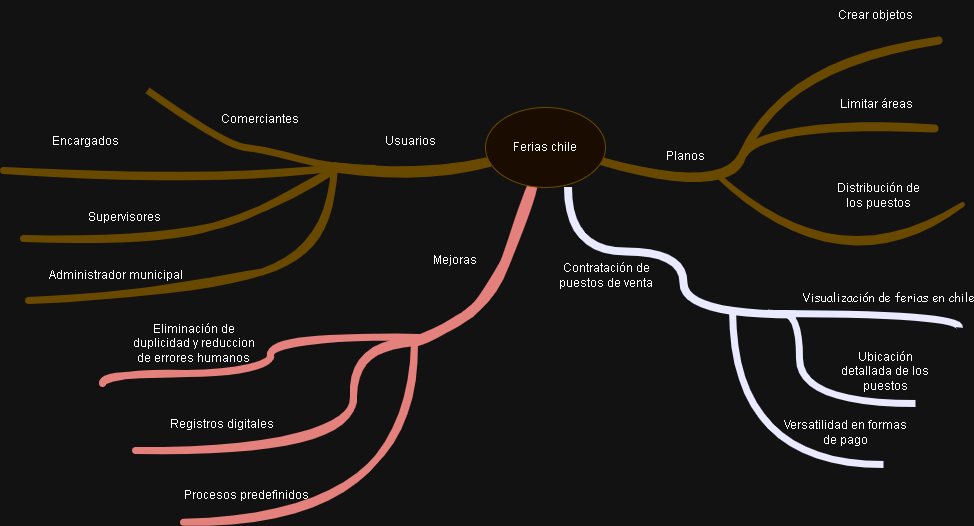

The diagram above was exported from draw.io. Its source (the exported page's mxGraphModel, read from the mxfile embedded in the PNG):
<mxGraphModel dx="3809" dy="973" grid="0" gridSize="10" guides="1" tooltips="1" connect="1" arrows="1" fold="1" page="0" pageScale="1" pageWidth="827" pageHeight="1169" background="none" math="1" shadow="0">
  <root>
    <mxCell id="X5NqExCQtvZxIxQ7pmgY-0" />
    <mxCell id="1" parent="X5NqExCQtvZxIxQ7pmgY-0" />
    <mxCell id="yV69hwRPdnefNj5rsiAx-156" value="" style="curved=1;endArrow=none;html=1;rounded=0;endFill=0;strokeWidth=7;shadow=0;fillColor=#fff2cc;strokeColor=#d6b656;" parent="1" edge="1">
      <mxGeometry width="50" height="50" relative="1" as="geometry">
        <mxPoint x="-2278" y="-295" as="sourcePoint" />
        <mxPoint x="-2050" y="-217" as="targetPoint" />
        <Array as="points">
          <mxPoint x="-2200" y="-240" />
          <mxPoint x="-2161" y="-236" />
          <mxPoint x="-2092" y="-217" />
        </Array>
      </mxGeometry>
    </mxCell>
    <mxCell id="yV69hwRPdnefNj5rsiAx-183" value="" style="curved=1;endArrow=none;html=1;rounded=0;endFill=0;strokeWidth=7;shadow=0;sketch=1;curveFitting=1;jiggle=2;fillColor=#fff2cc;strokeColor=#d6b656;" parent="1" edge="1">
      <mxGeometry width="50" height="50" relative="1" as="geometry">
        <mxPoint x="-2422" y="-215" as="sourcePoint" />
        <mxPoint x="-2088" y="-218" as="targetPoint" />
        <Array as="points">
          <mxPoint x="-2230" y="-199" />
        </Array>
      </mxGeometry>
    </mxCell>
    <mxCell id="yV69hwRPdnefNj5rsiAx-184" value="" style="curved=1;endArrow=none;html=1;rounded=0;endFill=0;strokeWidth=7;shadow=0;sketch=1;curveFitting=1;jiggle=2;fillColor=#fff2cc;strokeColor=#d6b656;" parent="1" edge="1">
      <mxGeometry width="50" height="50" relative="1" as="geometry">
        <mxPoint x="-2402" y="-147" as="sourcePoint" />
        <mxPoint x="-2089" y="-217" as="targetPoint" />
        <Array as="points">
          <mxPoint x="-2274" y="-142" />
          <mxPoint x="-2152" y="-176" />
        </Array>
      </mxGeometry>
    </mxCell>
    <mxCell id="yV69hwRPdnefNj5rsiAx-186" value="" style="curved=1;endArrow=none;html=1;rounded=0;endFill=0;strokeWidth=10;shadow=0;sketch=1;curveFitting=1;jiggle=2;fillColor=#fff2cc;strokeColor=#d6b656;" parent="1" target="yV69hwRPdnefNj5rsiAx-205" edge="1">
      <mxGeometry width="50" height="50" relative="1" as="geometry">
        <mxPoint x="-2090" y="-218" as="sourcePoint" />
        <mxPoint x="-1941" y="-233" as="targetPoint" />
        <Array as="points">
          <mxPoint x="-2005" y="-206" />
        </Array>
      </mxGeometry>
    </mxCell>
    <mxCell id="yV69hwRPdnefNj5rsiAx-191" value="" style="endArrow=none;html=1;rounded=0;endFill=0;strokeWidth=7;shadow=0;sketch=1;curveFitting=1;jiggle=2;fillColor=#f8cecc;strokeColor=#b85450;edgeStyle=orthogonalEdgeStyle;curved=1;" parent="1" edge="1">
      <mxGeometry width="50" height="50" relative="1" as="geometry">
        <mxPoint x="-2323" y="-2" as="sourcePoint" />
        <mxPoint x="-2007" y="-48" as="targetPoint" />
        <Array as="points">
          <mxPoint x="-2323" y="-12" />
          <mxPoint x="-2155" y="-12" />
          <mxPoint x="-2155" y="-48" />
        </Array>
      </mxGeometry>
    </mxCell>
    <mxCell id="yV69hwRPdnefNj5rsiAx-192" value="" style="endArrow=none;html=1;rounded=0;endFill=0;strokeWidth=7;shadow=0;sketch=1;curveFitting=1;jiggle=2;fillColor=#f8cecc;strokeColor=#b85450;edgeStyle=orthogonalEdgeStyle;curved=1;" parent="1" edge="1">
      <mxGeometry width="50" height="50" relative="1" as="geometry">
        <mxPoint x="-2290" y="65" as="sourcePoint" />
        <mxPoint x="-2011" y="-43" as="targetPoint" />
        <Array as="points">
          <mxPoint x="-2072" y="65" />
          <mxPoint x="-2072" y="-43" />
        </Array>
      </mxGeometry>
    </mxCell>
    <mxCell id="yV69hwRPdnefNj5rsiAx-193" value="" style="endArrow=none;html=1;rounded=0;endFill=0;strokeWidth=7;shadow=0;sketch=1;curveFitting=1;jiggle=2;fillColor=#f8cecc;strokeColor=#b85450;edgeStyle=orthogonalEdgeStyle;curved=1;" parent="1" edge="1">
      <mxGeometry width="50" height="50" relative="1" as="geometry">
        <mxPoint x="-2242" y="136.74" as="sourcePoint" />
        <mxPoint x="-2011" y="-43.26" as="targetPoint" />
      </mxGeometry>
    </mxCell>
    <mxCell id="yV69hwRPdnefNj5rsiAx-194" value="" style="curved=1;endArrow=none;html=1;rounded=0;endFill=0;strokeWidth=10;shadow=0;sketch=1;curveFitting=1;jiggle=2;fillColor=#f8cecc;strokeColor=#b85450;" parent="1" target="yV69hwRPdnefNj5rsiAx-205" edge="1">
      <mxGeometry width="50" height="50" relative="1" as="geometry">
        <mxPoint x="-2010" y="-44" as="sourcePoint" />
        <mxPoint x="-1895" y="-192" as="targetPoint" />
        <Array as="points">
          <mxPoint x="-1986" y="-55" />
          <mxPoint x="-1936" y="-83" />
          <mxPoint x="-1907" y="-158" />
        </Array>
      </mxGeometry>
    </mxCell>
    <mxCell id="yV69hwRPdnefNj5rsiAx-200" value="" style="curved=1;endArrow=none;html=1;rounded=0;endFill=0;strokeWidth=8;shadow=0;sketch=1;curveFitting=1;jiggle=2;fillColor=#fff2cc;strokeColor=#d6b656;" parent="1" target="yV69hwRPdnefNj5rsiAx-205" edge="1">
      <mxGeometry width="50" height="50" relative="1" as="geometry">
        <mxPoint x="-1491" y="-257" as="sourcePoint" />
        <mxPoint x="-1771.9977306931219" y="-257.99662519761193" as="targetPoint" />
        <Array as="points">
          <mxPoint x="-1667" y="-266" />
          <mxPoint x="-1699.21" y="-193.89" />
        </Array>
      </mxGeometry>
    </mxCell>
    <mxCell id="yV69hwRPdnefNj5rsiAx-205" value="Ferias chile" style="ellipse;whiteSpace=wrap;html=1;fillColor=#fff2cc;strokeColor=#d6b656;" parent="1" vertex="1">
      <mxGeometry x="-1940" y="-278" width="120" height="80" as="geometry" />
    </mxCell>
    <mxCell id="vIVK2Ji1tXB7Da1MwNMZ-25" value="Usuarios" style="text;html=1;align=center;verticalAlign=middle;whiteSpace=wrap;rounded=0;" parent="1" vertex="1">
      <mxGeometry x="-2058" y="-266" width="87" height="44" as="geometry" />
    </mxCell>
    <mxCell id="vIVK2Ji1tXB7Da1MwNMZ-26" value="Comerciantes" style="text;html=1;align=center;verticalAlign=middle;whiteSpace=wrap;rounded=0;" parent="1" vertex="1">
      <mxGeometry x="-2209" y="-288" width="87" height="44" as="geometry" />
    </mxCell>
    <mxCell id="p9sF-BjjgGEsJp0cQ9EE-6" value="Planos" style="text;html=1;align=center;verticalAlign=middle;whiteSpace=wrap;rounded=0;" parent="1" vertex="1">
      <mxGeometry x="-1770" y="-244" width="60" height="30" as="geometry" />
    </mxCell>
    <mxCell id="vIVK2Ji1tXB7Da1MwNMZ-27" value="Encargados" style="text;html=1;align=center;verticalAlign=middle;whiteSpace=wrap;rounded=0;" parent="1" vertex="1">
      <mxGeometry x="-2383" y="-266" width="87" height="44" as="geometry" />
    </mxCell>
    <mxCell id="vIVK2Ji1tXB7Da1MwNMZ-28" value="Supervisores" style="text;html=1;align=center;verticalAlign=middle;whiteSpace=wrap;rounded=0;" parent="1" vertex="1">
      <mxGeometry x="-2344" y="-190" width="87" height="44" as="geometry" />
    </mxCell>
    <mxCell id="vIVK2Ji1tXB7Da1MwNMZ-29" value="" style="curved=1;endArrow=none;html=1;rounded=0;endFill=0;strokeWidth=7;shadow=0;sketch=1;curveFitting=1;jiggle=2;fillColor=#fff2cc;strokeColor=#d6b656;" parent="1" edge="1">
      <mxGeometry width="50" height="50" relative="1" as="geometry">
        <mxPoint x="-2397" y="-85" as="sourcePoint" />
        <mxPoint x="-2091" y="-220" as="targetPoint" />
        <Array as="points">
          <mxPoint x="-2236" y="-95" />
          <mxPoint x="-2091" y="-132" />
        </Array>
      </mxGeometry>
    </mxCell>
    <mxCell id="vIVK2Ji1tXB7Da1MwNMZ-30" value="Administrador municipal" style="text;html=1;align=center;verticalAlign=middle;whiteSpace=wrap;rounded=0;" parent="1" vertex="1">
      <mxGeometry x="-2396" y="-132" width="173" height="44" as="geometry" />
    </mxCell>
    <mxCell id="vIVK2Ji1tXB7Da1MwNMZ-31" value="Mejoras" style="text;html=1;align=center;verticalAlign=middle;whiteSpace=wrap;rounded=0;" parent="1" vertex="1">
      <mxGeometry x="-2000" y="-140" width="60" height="30" as="geometry" />
    </mxCell>
    <mxCell id="vIVK2Ji1tXB7Da1MwNMZ-32" value="Eliminación de duplicidad y reduccion de errores humanos" style="text;html=1;align=center;verticalAlign=middle;whiteSpace=wrap;rounded=0;rotation=0;" parent="1" vertex="1">
      <mxGeometry x="-2296" y="-64" width="129" height="44" as="geometry" />
    </mxCell>
    <mxCell id="vIVK2Ji1tXB7Da1MwNMZ-33" value="Registros digitales" style="text;html=1;align=center;verticalAlign=middle;whiteSpace=wrap;rounded=0;rotation=0;" parent="1" vertex="1">
      <mxGeometry x="-2268" y="17" width="129" height="44" as="geometry" />
    </mxCell>
    <mxCell id="vIVK2Ji1tXB7Da1MwNMZ-34" value="Versatilidad en formas de pago" style="text;html=1;align=center;verticalAlign=middle;whiteSpace=wrap;rounded=0;rotation=0;" parent="1" vertex="1">
      <mxGeometry x="-1644" y="25" width="129" height="44" as="geometry" />
    </mxCell>
    <mxCell id="vu-h3iMrlnVvqmrFcuiR-2" value="Crear objetos" style="text;html=1;align=center;verticalAlign=middle;whiteSpace=wrap;rounded=0;" parent="1" vertex="1">
      <mxGeometry x="-1601" y="-385" width="102" height="30" as="geometry" />
    </mxCell>
    <mxCell id="vu-h3iMrlnVvqmrFcuiR-3" value="Limitar áreas&amp;nbsp;" style="text;html=1;align=center;verticalAlign=middle;whiteSpace=wrap;rounded=0;" parent="1" vertex="1">
      <mxGeometry x="-1590" y="-296" width="86" height="30" as="geometry" />
    </mxCell>
    <mxCell id="vu-h3iMrlnVvqmrFcuiR-4" value="Distribución de los puestos" style="text;html=1;align=center;verticalAlign=middle;whiteSpace=wrap;rounded=0;" parent="1" vertex="1">
      <mxGeometry x="-1590" y="-205" width="86" height="30" as="geometry" />
    </mxCell>
    <mxCell id="vu-h3iMrlnVvqmrFcuiR-5" value="" style="startArrow=none;endArrow=none;segment=10;strokeWidth=8;strokeColor=#000099;rounded=0;fontSize=12;startSize=8;endSize=8;edgeStyle=orthogonalEdgeStyle;curved=1;exitX=0.687;exitY=0.993;exitDx=0;exitDy=0;exitPerimeter=0;" parent="1" source="yV69hwRPdnefNj5rsiAx-205" edge="1">
      <mxGeometry relative="1" as="geometry">
        <mxPoint x="-1913" y="-146" as="sourcePoint" />
        <mxPoint x="-1630" y="-71" as="targetPoint" />
        <Array as="points">
          <mxPoint x="-1858" y="-134" />
          <mxPoint x="-1742" y="-134" />
          <mxPoint x="-1742" y="-71" />
        </Array>
      </mxGeometry>
    </mxCell>
    <mxCell id="yV69hwRPdnefNj5rsiAx-97" value="" style="startArrow=none;endArrow=none;segment=10;strokeColor=#000099;rounded=0;fontSize=12;startSize=8;endSize=8;edgeStyle=orthogonalEdgeStyle;curved=1;strokeWidth=7;" parent="1" edge="1">
      <mxGeometry relative="1" as="geometry">
        <mxPoint x="-1648" y="-72" as="sourcePoint" />
        <mxPoint x="-1466" y="-58" as="targetPoint" />
      </mxGeometry>
    </mxCell>
    <mxCell id="yV69hwRPdnefNj5rsiAx-98" value="Visualización de ferias en chile" style="text;html=1;resizable=0;points=[];align=center;verticalAlign=middle;labelBackgroundColor=none;fontFamily=Comic Sans MS;rotation=0;" parent="yV69hwRPdnefNj5rsiAx-97" connectable="0" vertex="1">
      <mxGeometry x="-0.1124" y="-1" relative="1" as="geometry">
        <mxPoint x="24" y="-17" as="offset" />
      </mxGeometry>
    </mxCell>
    <mxCell id="vu-h3iMrlnVvqmrFcuiR-9" value="" style="startArrow=none;endArrow=none;segment=10;strokeColor=#000099;rounded=0;fontSize=12;startSize=8;endSize=8;edgeStyle=orthogonalEdgeStyle;curved=1;strokeWidth=7;" parent="1" edge="1">
      <mxGeometry relative="1" as="geometry">
        <mxPoint x="-1659" y="-73" as="sourcePoint" />
        <mxPoint x="-1510" y="18" as="targetPoint" />
        <Array as="points">
          <mxPoint x="-1659" y="-72" />
          <mxPoint x="-1626" y="-72" />
          <mxPoint x="-1626" y="18" />
        </Array>
      </mxGeometry>
    </mxCell>
    <mxCell id="vu-h3iMrlnVvqmrFcuiR-14" value="Ubicación detallada de los puestos" style="text;html=1;align=center;verticalAlign=middle;whiteSpace=wrap;rounded=0;" parent="1" vertex="1">
      <mxGeometry x="-1595" y="-33" width="110" height="37" as="geometry" />
    </mxCell>
    <mxCell id="vu-h3iMrlnVvqmrFcuiR-17" value="Contratación de puestos de venta" style="text;html=1;align=center;verticalAlign=middle;whiteSpace=wrap;rounded=0;" parent="1" vertex="1">
      <mxGeometry x="-1885" y="-125" width="132" height="30" as="geometry" />
    </mxCell>
    <mxCell id="-6dOHEPz7UHDO2Z7ET-u-2" value="" style="endArrow=none;html=1;rounded=0;strokeColor=#000099;edgeStyle=orthogonalEdgeStyle;curved=1;strokeWidth=7;" parent="1" edge="1">
      <mxGeometry width="50" height="50" relative="1" as="geometry">
        <mxPoint x="-1542" y="79" as="sourcePoint" />
        <mxPoint x="-1693" y="-75" as="targetPoint" />
      </mxGeometry>
    </mxCell>
    <mxCell id="5Efj9VzDyxCOtuBL63Kh-4" value="Procesos predefinidos" style="text;html=1;align=center;verticalAlign=middle;whiteSpace=wrap;rounded=0;rotation=0;" parent="1" vertex="1">
      <mxGeometry x="-2243" y="88" width="129" height="44" as="geometry" />
    </mxCell>
    <mxCell id="5Efj9VzDyxCOtuBL63Kh-10" value="" style="curved=1;endArrow=none;html=1;rounded=0;endFill=0;strokeWidth=8;shadow=0;sketch=1;curveFitting=1;jiggle=2;fillColor=#fff2cc;strokeColor=#d6b656;" parent="1" edge="1">
      <mxGeometry width="50" height="50" relative="1" as="geometry">
        <mxPoint x="-1487" y="-345" as="sourcePoint" />
        <mxPoint x="-1683" y="-231" as="targetPoint" />
        <Array as="points">
          <mxPoint x="-1637" y="-325" />
        </Array>
      </mxGeometry>
    </mxCell>
    <mxCell id="5Efj9VzDyxCOtuBL63Kh-11" value="" style="curved=1;endArrow=none;html=1;rounded=0;endFill=0;strokeWidth=5;shadow=0;sketch=1;curveFitting=1;jiggle=2;fillColor=#fff2cc;strokeColor=#d6b656;" parent="1" edge="1">
      <mxGeometry width="50" height="50" relative="1" as="geometry">
        <mxPoint x="-1463" y="-181" as="sourcePoint" />
        <mxPoint x="-1710" y="-212" as="targetPoint" />
        <Array as="points">
          <mxPoint x="-1581" y="-96" />
        </Array>
      </mxGeometry>
    </mxCell>
  </root>
</mxGraphModel>